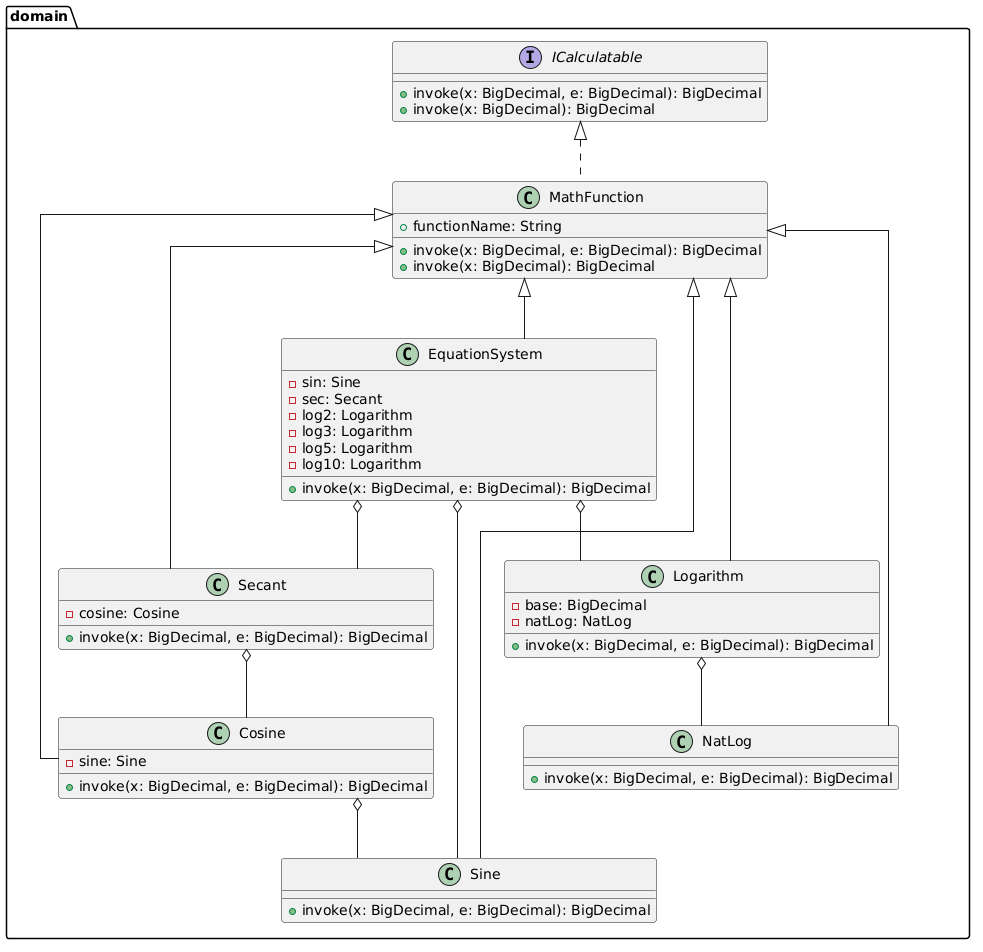

The diagram above was rendered by PlantUML. Its source (embedded in the PNG):
@startuml
skinparam linetype ortho

package "domain" {

    interface ICalculatable {
        + invoke(x: BigDecimal, e: BigDecimal): BigDecimal
        + invoke(x: BigDecimal): BigDecimal
    }

    class MathFunction {
        + functionName: String
        + invoke(x: BigDecimal, e: BigDecimal): BigDecimal
        + invoke(x: BigDecimal): BigDecimal
    }

    class Sine {
        + invoke(x: BigDecimal, e: BigDecimal): BigDecimal
    }

    class Cosine {
        - sine: Sine
        + invoke(x: BigDecimal, e: BigDecimal): BigDecimal
    }

    class Secant {
        - cosine: Cosine
        + invoke(x: BigDecimal, e: BigDecimal): BigDecimal
    }

    class NatLog {
        + invoke(x: BigDecimal, e: BigDecimal): BigDecimal
    }

    class Logarithm {
        - base: BigDecimal
        - natLog: NatLog
        + invoke(x: BigDecimal, e: BigDecimal): BigDecimal
    }

    class EquationSystem {
        - sin: Sine
        - sec: Secant
        - log2: Logarithm
        - log3: Logarithm
        - log5: Logarithm
        - log10: Logarithm
        + invoke(x: BigDecimal, e: BigDecimal): BigDecimal
    }

    ICalculatable <|.. MathFunction
    MathFunction <|-- Sine
    MathFunction <|-- Cosine
    MathFunction <|-- Secant
    MathFunction <|-- NatLog
    MathFunction <|-- Logarithm
    MathFunction <|-- EquationSystem

    Cosine o-- Sine
    Secant o-- Cosine
    Logarithm o-- NatLog

    EquationSystem o-- Sine
    EquationSystem o-- Secant
    EquationSystem o-- Logarithm

}
@enduml